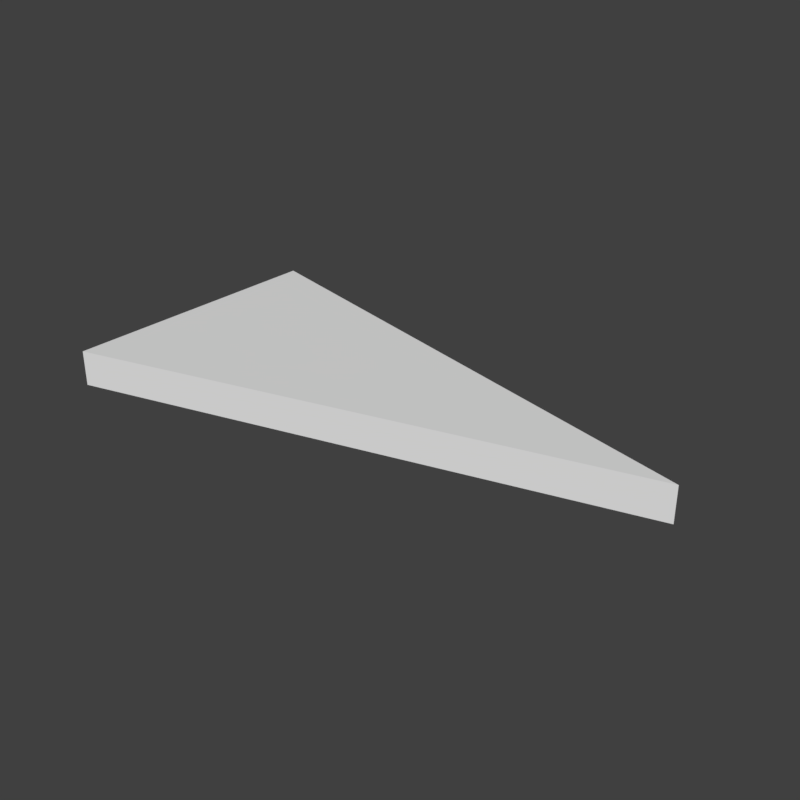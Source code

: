 # Source: SM_IS_Triangle_2x4x0-250.blend  (saved by Blender 2.79.0; exported with 4.5.12 LTS)
import bpy
from mathutils import Matrix  # noqa: F401  (used for matrix-valued properties, if any)

bpy.ops.wm.read_factory_settings(use_empty=True)
scene = bpy.context.scene
scene.name = 'Scene'

# ---- collections
col_collection_1 = bpy.data.collections.new('Collection 1'); scene.collection.children.link(col_collection_1)

# ---- world
world_world = bpy.data.worlds.new('World'); scene.world = world_world
world_world.color = (0.05088, 0.05088, 0.05088)
world_world.use_sun_shadow = False
world_world.sun_shadow_jitter_overblur = 0.0
world_world.cycles.sampling_method = 'MANUAL'

# ---- meshes
me_vert = bpy.data.meshes.new('Vert')
me_vert.from_pydata([(0.0, 0.0, 0.0), (0.0, 2.0, 0.0), (3.873, 1.0, 0.0), (0.0, 0.0, 0.25), (0.0, 2.0, 0.25), (3.873, 1.0, 0.25)], [], [(1, 2, 0), (4, 3, 5), (2, 5, 3, 0), (1, 4, 5, 2), (0, 3, 4, 1)])
me_vert.use_remesh_preserve_volume = False
me_vert.use_remesh_preserve_attributes = False
me_vert.use_mirror_vertex_groups = False
me_vert.update()

# ---- objects
ob_sm_is_triangle_2x4x0_250 = bpy.data.objects.new('SM_IS_Triangle_2x4x0-250', me_vert)

# ---- transforms, parenting, visibility, modifiers, constraints
ob_sm_is_triangle_2x4x0_250.location = (0.0, 0.0, 0.0)
ob_sm_is_triangle_2x4x0_250.lineart.crease_threshold = 0.0

# ---- collection membership
col_collection_1.objects.link(ob_sm_is_triangle_2x4x0_250)

# ---- scene / render settings (as saved in the file)
scene.frame_start = 1; scene.frame_end = 250; scene.frame_set(1)
scene.render.engine = 'CYCLES'
scene.render.resolution_x = 1024
scene.render.resolution_y = 1024
scene.render.resolution_percentage = 50
scene.render.dither_intensity = 0.0
scene.cycles.use_denoising = False
scene.cycles.samples = 128
scene.cycles.sampling_pattern = 'TABULATED_SOBOL'
scene.cycles.use_adaptive_sampling = False
scene.cycles.use_light_tree = False
scene.cycles.blur_glossy = 0.0
scene.cycles.sample_clamp_indirect = 0.0
scene.view_settings.view_transform = 'Standard'
bpy.context.view_layer.update()

# ---- added for rendering (the .blend has no active camera and no usable light): camera, sun
cam_auto = bpy.data.cameras.new('AutoCamera')
cam_auto.lens = 50.0
cam_auto.sensor_width = 36.0
cam_auto.clip_end = 1000.0
ob_auto_camera = bpy.data.objects.new('AutoCamera', cam_auto)
scene.collection.objects.link(ob_auto_camera)
ob_auto_camera.location = (5.97608, -3.84751, 3.35667)
ob_auto_camera.rotation_euler = (1.09748, -7.21219e-08, 0.694738)
scene.camera = ob_auto_camera
light_auto_sun = bpy.data.lights.new('AutoSun', 'SUN')
light_auto_sun.energy = 3.0
light_auto_sun.angle = 0.0523599
ob_auto_sun = bpy.data.objects.new('AutoSun', light_auto_sun)
scene.collection.objects.link(ob_auto_sun)
ob_auto_sun.rotation_euler = (0.872665, 0.174533, 0.523599)
bpy.context.view_layer.update()
